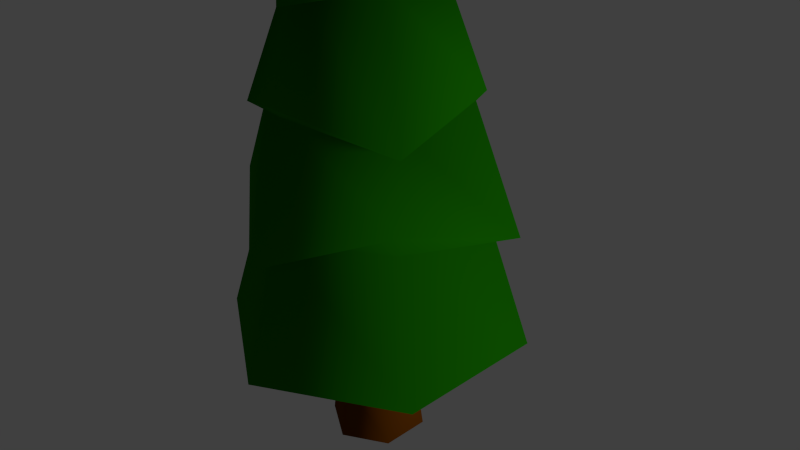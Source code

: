 # Source: tree_one_2.blend  (saved by Blender 2.71.0; exported with 4.5.12 LTS)
import bpy
from mathutils import Matrix  # noqa: F401  (used for matrix-valued properties, if any)

bpy.ops.wm.read_factory_settings(use_empty=True)
scene = bpy.context.scene
scene.name = 'Scene'

# ---- collections
col_collection_1 = bpy.data.collections.new('Collection 1'); scene.collection.children.link(col_collection_1)

# ---- materials (node trees are filled in below, after node groups)
mat_tree_one_root = bpy.data.materials.new('tree_one_root')
mat_tree_one_root.alpha_threshold = 0.0
mat_tree_one_root.use_transparent_shadow = False
mat_tree_one_root.diffuse_color = (0.1376, 0.0378, 0.0005988, 1.0)
mat_tree_one_root.specular_color = (0.1384, 0.0382, 0.0006071)
mat_tree_one_root.roughness = 0.5
mat_tree_one_root.line_color = (0.0, 0.0, 0.0, 1.0)
mat_tree_one = bpy.data.materials.new('tree_one')
mat_tree_one.alpha_threshold = 0.0
mat_tree_one.use_transparent_shadow = False
mat_tree_one.diffuse_color = (0.01161, 0.214, 0.0, 1.0)
mat_tree_one.specular_color = (0.03985, 1.0, 0.0)
mat_tree_one.roughness = 0.5
mat_tree_one.line_color = (0.0, 0.0, 0.0, 1.0)

# ---- material node trees

# ---- world
world_world = bpy.data.worlds.new('World'); scene.world = world_world
world_world.color = (0.05088, 0.05088, 0.05088)
world_world.use_sun_shadow = False
world_world.sun_shadow_jitter_overblur = 0.0
world_world.cycles.sampling_method = 'MANUAL'
world_world.cycles.sample_map_resolution = 256

# ---- cameras
cam_camera = bpy.data.cameras.new('Camera')
cam_camera.clip_end = 100.0
cam_camera.lens = 35.0
cam_camera.sensor_width = 32.0
cam_camera.sensor_height = 18.0
cam_camera.ortho_scale = 7.314
cam_camera.dof.focus_distance = 0.0
cam_camera.dof.aperture_fstop = 128.0

# ---- lights
light_lamp = bpy.data.lights.new('Lamp', 'SUN')
light_lamp.transmission_factor = 0.0
light_lamp.cutoff_distance = 30.0
light_lamp.angle = 0.1993
light_lamp.energy = 1.0
light_lamp.shadow_buffer_clip_start = 1.001
light_lamp.shadow_soft_size = 0.1
light_lamp.shadow_cascade_max_distance = 1000.0
light_lamp.cycles.use_multiple_importance_sampling = False

# ---- meshes
me_cylinder_001 = bpy.data.meshes.new('Cylinder.001')
me_cylinder_001.from_pydata([(0.4712, 0.2845, -1.767), (-0.007571, 0.5609, -1.767), (-0.007571, 0.6638, -2.575), (-0.007571, 0.6638, -0.9164), (0.5603, 0.3359, -2.575), (0.5603, 0.3359, -0.9164), (0.5603, -0.3197, -2.575), (0.5603, -0.3197, -0.9164), (-0.007571, -0.6476, -2.575), (-0.007571, -0.6476, -0.9164), (-0.5754, -0.3197, -2.575), (-0.5754, -0.3197, -0.9164), (-0.5754, 0.3359, -2.575), (-0.5754, 0.3359, -0.9164), (0.4712, -0.2683, -1.767), (-0.007571, -0.5447, -1.767), (-0.4863, -0.2683, -1.767), (-0.4863, 0.2845, -1.767)], [], [(8, 15, 16, 10), (1, 3, 5, 0), (6, 14, 15, 8), (0, 5, 7, 14), (4, 0, 14, 6), (14, 7, 9, 15), (10, 16, 17, 12), (2, 1, 0, 4), (15, 9, 11, 16), (5, 3, 13, 11, 9, 7), (17, 13, 3, 1), (16, 11, 13, 17), (12, 17, 1, 2), (2, 4, 6, 8, 10, 12)])
me_cylinder_001.polygons.foreach_set('use_smooth', [True] * 14)
me_cylinder_001.materials.append(mat_tree_one_root)
me_cylinder_001.use_remesh_preserve_volume = False
me_cylinder_001.use_remesh_preserve_attributes = False
me_cylinder_001.use_mirror_vertex_groups = False
me_cylinder_001.update()
me_cylinder = bpy.data.meshes.new('Cylinder')
me_cylinder.from_pydata([(2.067e-08, 2.04, -1.0), (-2.099e-08, 0.08198, 6.143), (1.767, 1.02, -1.0), (0.071, 0.04099, 6.143), (1.767, -1.02, -1.0), (0.071, -0.04099, 6.143), (-1.577e-07, -2.04, -1.0), (-2.816e-08, -0.08198, 6.143), (-1.767, -1.02, -1.0), (-0.071, -0.04099, 6.143), (-1.767, 1.02, -1.0), (-0.071, 0.04099, 6.143), (2.975e-09, 1.474, 0.738), (5.589e-09, 1.281, 2.167), (-1.787e-09, 0.9101, 3.595), (-9.163e-09, 0.5388, 5.024), (0.4666, 0.2694, 5.024), (0.7881, 0.455, 3.595), (1.11, 0.6407, 2.167), (1.276, 0.737, 0.738), (0.4666, -0.2694, 5.024), (0.7881, -0.455, 3.595), (1.11, -0.6407, 2.167), (1.276, -0.737, 0.738), (-5.627e-08, -0.5388, 5.024), (-8.135e-08, -0.9101, 3.595), (-1.064e-07, -1.281, 2.167), (-1.259e-07, -1.474, 0.738), (-0.4666, -0.2694, 5.024), (-0.7881, -0.455, 3.595), (-1.11, -0.6407, 2.167), (-1.276, -0.737, 0.738), (-0.4666, 0.2694, 5.024), (-0.7881, 0.455, 3.595), (-1.11, 0.6407, 2.167), (-1.276, 0.737, 0.738), (2.497e-09, 0.8432, 4.778), (0.6405, 0.3698, 4.807), (0.7302, -0.4216, 4.778), (-6.735e-08, -0.7396, 4.807), (-0.7302, -0.4216, 4.778), (-0.6405, 0.3698, 4.807), (5.538e-09, 1.086, 3.554), (1.072, 0.6189, 3.349), (0.9403, -0.5429, 3.554), (-9.633e-08, -1.238, 3.349), (-0.9403, -0.5429, 3.554), (-1.072, 0.6189, 3.349), (1.688e-08, 1.6, 1.921), (1.216, 0.7019, 2.301), (1.386, -0.8002, 1.921), (-1.128e-07, -1.404, 2.301), (-1.386, -0.8002, 1.921), (-1.216, 0.7019, 2.301), (1.747e-08, 1.646, 1.048), (1.625, 0.9382, 0.4919), (1.425, -0.8229, 1.048), (-1.386e-07, -1.876, 0.4919), (-1.425, -0.8229, 1.048), (-1.625, 0.9382, 0.4919)], [], [(36, 1, 3, 37), (37, 3, 5, 38), (38, 5, 7, 39), (39, 7, 9, 40), (3, 1, 11, 9, 7, 5), (41, 11, 1, 36), (40, 9, 11, 41), (0, 2, 4, 6, 8, 10), (0, 12, 19, 2), (54, 13, 18, 55), (48, 14, 17, 49), (42, 15, 16, 43), (2, 19, 23, 4), (55, 18, 22, 56), (49, 17, 21, 50), (43, 16, 20, 44), (4, 23, 27, 6), (56, 22, 26, 57), (50, 21, 25, 51), (44, 20, 24, 45), (6, 27, 31, 8), (57, 26, 30, 58), (51, 25, 29, 52), (45, 24, 28, 46), (10, 35, 12, 0), (59, 34, 13, 54), (53, 33, 14, 48), (47, 32, 15, 42), (8, 31, 35, 10), (58, 30, 34, 59), (52, 29, 33, 53), (46, 28, 32, 47), (15, 36, 37, 16), (16, 37, 38, 20), (20, 38, 39, 24), (24, 39, 40, 28), (32, 41, 36, 15), (28, 40, 41, 32), (14, 42, 43, 17), (17, 43, 44, 21), (21, 44, 45, 25), (25, 45, 46, 29), (33, 47, 42, 14), (29, 46, 47, 33), (13, 48, 49, 18), (18, 49, 50, 22), (22, 50, 51, 26), (26, 51, 52, 30), (34, 53, 48, 13), (30, 52, 53, 34), (12, 54, 55, 19), (19, 55, 56, 23), (23, 56, 57, 27), (27, 57, 58, 31), (35, 59, 54, 12), (31, 58, 59, 35)])
me_cylinder.polygons.foreach_set('use_smooth', [True] * 56)
me_cylinder.materials.append(mat_tree_one)
me_cylinder.use_remesh_preserve_volume = False
me_cylinder.use_remesh_preserve_attributes = False
me_cylinder.use_mirror_vertex_groups = False
me_cylinder.update()

# ---- objects
ob_cylinder_001 = bpy.data.objects.new('Cylinder.001', me_cylinder_001)
ob_cylinder = bpy.data.objects.new('Cylinder', me_cylinder)
ob_lamp = bpy.data.objects.new('Lamp', light_lamp)
ob_camera = bpy.data.objects.new('Camera', cam_camera)

# ---- transforms, parenting, visibility, modifiers, constraints
ob_cylinder_001.location = (0.0, 0.0, 0.0)
ob_cylinder_001.lineart.crease_threshold = 0.0
ob_cylinder.location = (0.0, 0.0, 0.0)
ob_cylinder.lineart.crease_threshold = 0.0
ob_lamp.location = (2.533, -0.7826, 5.089)
ob_lamp.rotation_euler = (1.568, 0.5281, 1.924)
ob_lamp.lock_rotations_4d = False
ob_lamp.empty_display_type = 'ARROWS'
ob_lamp.color = (0.0, 0.0, 0.0, 0.0)
ob_lamp.lineart.crease_threshold = 0.0
ob_camera.location = (7.481, -6.508, 5.344)
ob_camera.rotation_euler = (1.109, 0.01082, 0.8149)
ob_camera.lock_rotations_4d = False
ob_camera.empty_display_type = 'ARROWS'
ob_camera.color = (0.0, 0.0, 0.0, 0.0)
ob_camera.display_type = 'WIRE'
ob_camera.lineart.crease_threshold = 0.0

# ---- collection membership
col_collection_1.objects.link(ob_cylinder_001)
col_collection_1.objects.link(ob_cylinder)
col_collection_1.objects.link(ob_lamp)
col_collection_1.objects.link(ob_camera)

# ---- scene / render settings (as saved in the file)
scene.camera = ob_camera
scene.frame_start = 1; scene.frame_end = 250; scene.frame_set(1)
scene.render.engine = 'BLENDER_EEVEE_NEXT'
scene.render.resolution_percentage = 50
scene.render.dither_intensity = 0.0
scene.cycles.use_denoising = False
scene.cycles.samples = 10
scene.cycles.sampling_pattern = 'TABULATED_SOBOL'
scene.cycles.light_sampling_threshold = 0.0
scene.cycles.use_adaptive_sampling = False
scene.cycles.use_light_tree = False
scene.cycles.blur_glossy = 0.0
scene.cycles.volume_bounces = 1
scene.cycles.pixel_filter_type = 'GAUSSIAN'
scene.cycles.sample_clamp_indirect = 0.0
scene.view_settings.view_transform = 'Standard'
bpy.context.view_layer.update()
